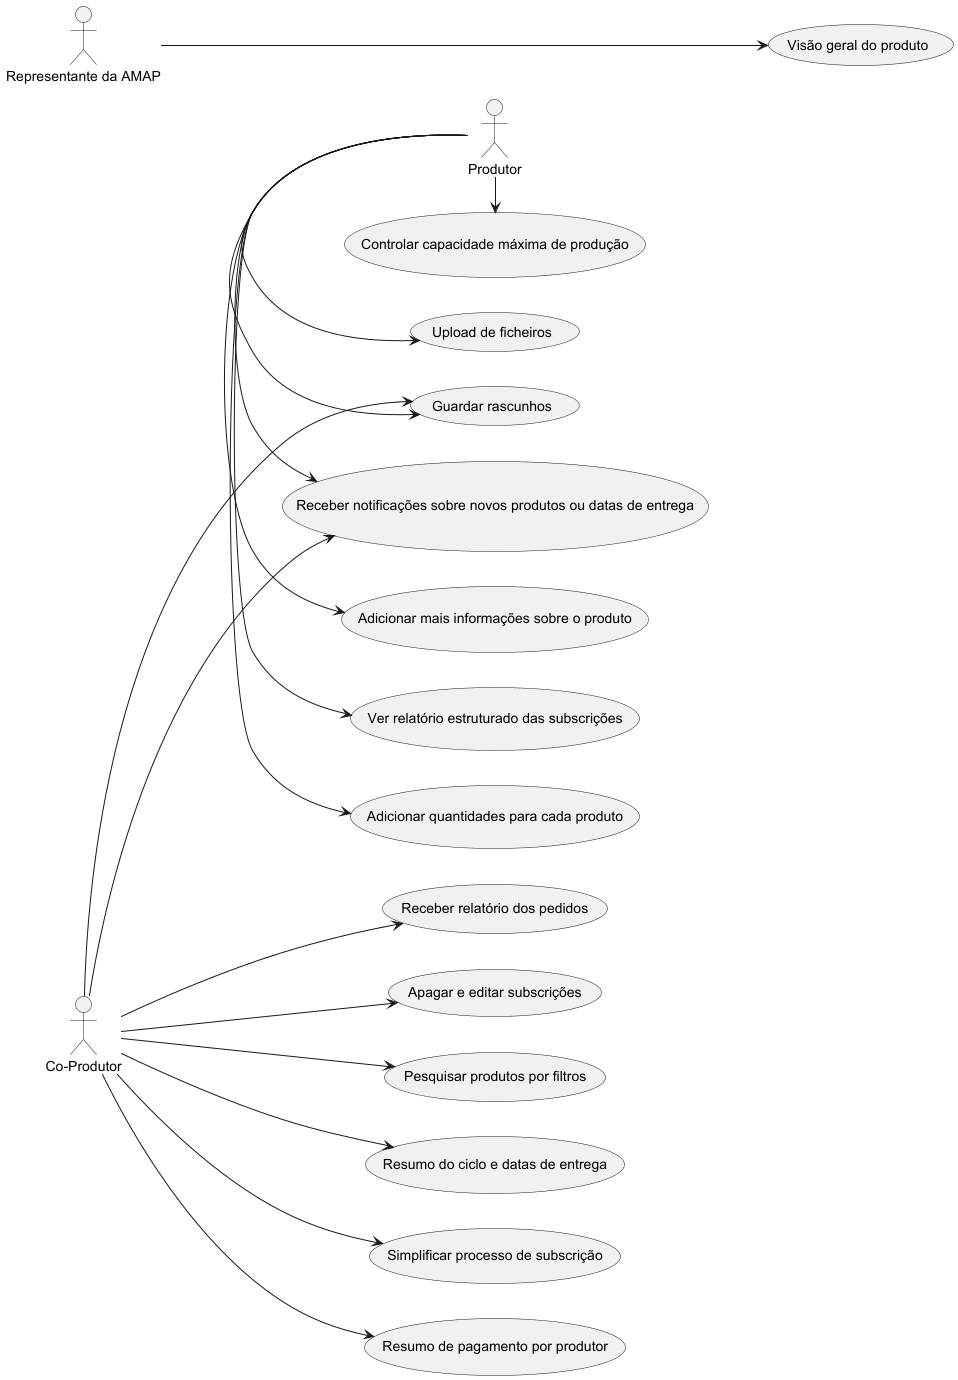

The diagram above was rendered by PlantUML. Its source (embedded in the PNG):
@startuml
left to right direction
actor Produtor
actor CoProdutor as "Co-Produtor"
actor RepresentanteAMAP as "Representante da AMAP"

Produtor -> (Adicionar quantidades para cada produto)
Produtor -> (Ver relatório estruturado das subscrições)
Produtor -> (Adicionar mais informações sobre o produto)
Produtor -> (Guardar rascunhos)
Produtor -> (Receber notificações sobre novos produtos ou datas de entrega)
Produtor -> (Upload de ficheiros)
Produtor -> (Controlar capacidade máxima de produção)

CoProdutor ---> (Receber relatório dos pedidos)
CoProdutor ---> (Apagar e editar subscrições)
CoProdutor ---> (Pesquisar produtos por filtros)
CoProdutor ---> (Resumo do ciclo e datas de entrega)
CoProdutor ---> (Guardar rascunhos)
CoProdutor ---> (Receber notificações sobre novos produtos ou datas de entrega)
CoProdutor ---> (Simplificar processo de subscrição)
CoProdutor ---> (Resumo de pagamento por produtor)

RepresentanteAMAP ----> (Visão geral do produto)

@enduml